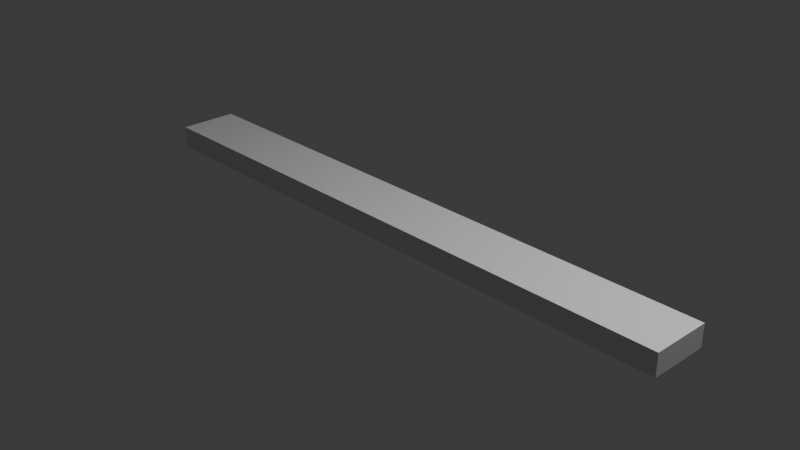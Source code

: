 # Source: board-1.blend  (saved by Blender 4.3.34; exported with 4.5.12 LTS)
import bpy
from mathutils import Matrix  # noqa: F401  (used for matrix-valued properties, if any)

bpy.ops.wm.read_factory_settings(use_empty=True)
scene = bpy.context.scene
scene.name = 'Scene'

# ---- collections
col_collection = bpy.data.collections.new('Collection'); scene.collection.children.link(col_collection)

# ---- materials (node trees are filled in below, after node groups)
mat_material = bpy.data.materials.new('Material')
mat_material.alpha_threshold = 0.0
mat_material.roughness = 0.5
mat_material.line_color = (0.0, 0.0, 0.0, 1.0)

# ---- material node trees
mat_material.use_nodes = True; mat_material.node_tree.nodes.clear()
_N = mat_material.node_tree.nodes; _L = mat_material.node_tree.links
n0 = _N.new('ShaderNodeOutputMaterial'); n0.name = 'Material Output'; n0.location = (300, 300)
n1 = _N.new('ShaderNodeBsdfPrincipled'); n1.name = 'Principled BSDF'; n1.location = (10, 300)
n1.inputs[3].default_value = 1.45
_L.new(n1.outputs[0], n0.inputs[0])
n0.is_active_output = True

# ---- world
world_world = bpy.data.worlds.new('World'); scene.world = world_world
world_world.use_nodes = True; world_world.node_tree.nodes.clear()
_N = world_world.node_tree.nodes; _L = world_world.node_tree.links
n0 = _N.new('ShaderNodeOutputWorld'); n0.name = 'World Output'; n0.location = (300, 300)
n1 = _N.new('ShaderNodeBackground'); n1.name = 'Background'; n1.location = (10, 300)
n1.inputs[0].default_value = (0.05088, 0.05088, 0.05088, 1.0)
_L.new(n1.outputs[0], n0.inputs[0])
n0.is_active_output = True
world_world.color = (0.05088, 0.05088, 0.05088)
world_world.sun_shadow_jitter_overblur = 0.0

# ---- cameras
cam_camera = bpy.data.cameras.new('Camera')
cam_camera.clip_end = 100.0
cam_camera.ortho_scale = 7.314

# ---- lights
light_light = bpy.data.lights.new('Light', 'POINT')
light_light.energy = 1000.0
light_light.shadow_soft_size = 0.1

# ---- meshes
me_cube = bpy.data.meshes.new('Cube')
me_cube.from_pydata([(1.0, 1.0, 1.0), (1.0, 1.0, -1.0), (1.0, -1.0, 1.0), (1.0, -1.0, -1.0), (-1.0, 1.0, 1.0), (-1.0, 1.0, -1.0), (-1.0, -1.0, 1.0), (-1.0, -1.0, -1.0)], [], [(0, 4, 6, 2), (3, 2, 6, 7), (7, 6, 4, 5), (5, 1, 3, 7), (1, 0, 2, 3), (5, 4, 0, 1)])
_uv = me_cube.uv_layers.new(name='UVMap')
_uv.uv.foreach_set('vector', [0.625, 0.5, 0.875, 0.5, 0.875, 0.75, 0.625, 0.75, 0.375, 0.75, 0.625, 0.75, 0.625, 1.0, 0.375, 1.0, 0.375, 0.0, 0.625, 0.0, 0.625, 0.25, 0.375, 0.25, 0.125, 0.5, 0.375, 0.5, 0.375, 0.75, 0.125, 0.75, 0.375, 0.5, 0.625, 0.5, 0.625, 0.75, 0.375, 0.75, 0.375, 0.25, 0.625, 0.25, 0.625, 0.5, 0.375, 0.5])
me_cube.materials.append(mat_material)
me_cube.use_mirror_vertex_groups = False
me_cube.update()

# ---- objects
ob_cube = bpy.data.objects.new('Cube', me_cube)
ob_light = bpy.data.objects.new('Light', light_light)
ob_camera = bpy.data.objects.new('Camera', cam_camera)

# ---- transforms, parenting, visibility, modifiers, constraints
ob_cube.location = (0.0, 0.0, 0.0)
ob_cube.scale = (3.351, 0.3278, 0.1223)
ob_cube.lock_rotations_4d = False
ob_cube.empty_display_type = 'ARROWS'
ob_cube.lineart.crease_threshold = 0.0
ob_light.location = (4.076, 1.005, 5.904)
ob_light.rotation_euler = (0.6503, 0.05522, 1.866)
ob_light.lock_rotations_4d = False
ob_light.empty_display_type = 'ARROWS'
ob_light.color = (0.0, 0.0, 0.0, 0.0)
ob_light.lineart.crease_threshold = 0.0
ob_camera.location = (7.359, -6.926, 4.958)
ob_camera.rotation_euler = (1.109, 0.0, 0.8149)
ob_camera.lock_rotations_4d = False
ob_camera.empty_display_type = 'ARROWS'
ob_camera.color = (0.0, 0.0, 0.0, 0.0)
ob_camera.display_type = 'WIRE'
ob_camera.lineart.crease_threshold = 0.0

# ---- collection membership
col_collection.objects.link(ob_cube)
col_collection.objects.link(ob_light)
col_collection.objects.link(ob_camera)

# ---- scene / render settings (as saved in the file)
scene.camera = ob_camera
scene.frame_start = 1; scene.frame_end = 250; scene.frame_set(1)
scene.render.engine = 'BLENDER_EEVEE_NEXT'
bpy.context.view_layer.update()

